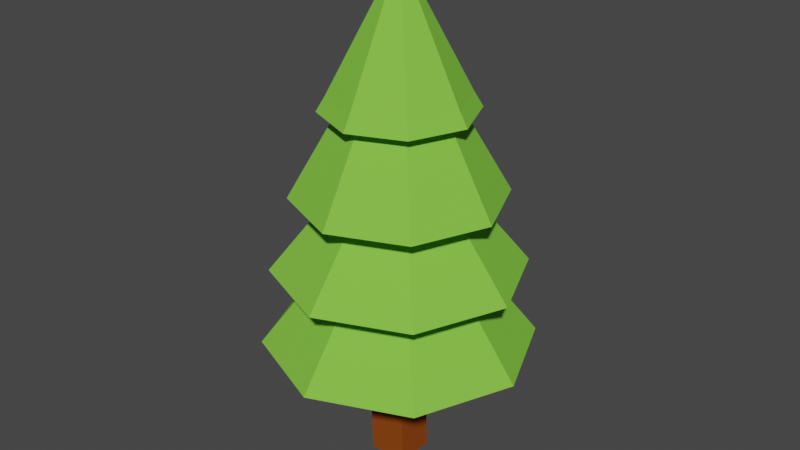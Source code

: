 # Source: Tree.blend  (saved by Blender 2.81.16; exported with 4.5.12 LTS)
import bpy
from mathutils import Matrix  # noqa: F401  (used for matrix-valued properties, if any)

bpy.ops.wm.read_factory_settings(use_empty=True)
scene = bpy.context.scene
scene.name = 'Scene'

# ---- collections
col_collection = bpy.data.collections.new('Collection'); scene.collection.children.link(col_collection)

# ---- materials (node trees are filled in below, after node groups)
mat_leaves = bpy.data.materials.new('Leaves')
mat_leaves.use_transparent_shadow = False
mat_leaves.diffuse_color = (0.2172, 0.5926, 0.06104, 1.0)
mat_leaves.roughness = 0.5
mat_leaves.metallic = 1.0
mat_trunk = bpy.data.materials.new('Trunk')
mat_trunk.use_transparent_shadow = False
mat_trunk.diffuse_color = (0.2668, 0.06368, 0.008474, 1.0)

# ---- material node trees

# ---- world
world_world = bpy.data.worlds.new('World'); scene.world = world_world
world_world.use_nodes = True; world_world.node_tree.nodes.clear()
_N = world_world.node_tree.nodes; _L = world_world.node_tree.links
n0 = _N.new('ShaderNodeOutputWorld'); n0.name = 'World Output'; n0.location = (300, 300)
n1 = _N.new('ShaderNodeBackground'); n1.name = 'Background'; n1.location = (10, 300)
n1.inputs[0].default_value = (0.05088, 0.05088, 0.05088, 1.0)
_L.new(n1.outputs[0], n0.inputs[0])
n0.is_active_output = True
world_world.color = (0.05088, 0.05088, 0.05088)
world_world.use_sun_shadow = False
world_world.sun_shadow_jitter_overblur = 0.0

# ---- meshes
me_cube_003 = bpy.data.meshes.new('Cube.003')
me_cube_003.from_pydata([(-0.0001529, 2.495, -0.5032), (-0.3539, 2.495, -0.3567), (-0.5004, 2.495, -0.002931), (-0.3539, 2.495, 0.3508), (-0.000153, 2.495, 0.4973), (0.3536, 2.495, 0.3508), (0.5001, 2.495, -0.002931), (0.3536, 2.495, -0.3567), (-0.0001528, 3.435, -0.002931), (0.6944, 1.938, -0.002931), (0.491, 1.938, 0.4882), (-0.000153, 1.938, 0.6916), (-0.4913, 1.938, 0.4882), (-0.6947, 1.938, -0.002931), (-0.4913, 1.938, -0.4941), (-0.0001529, 1.938, -0.6975), (-0.4439, 2.59, -0.002931), (-0.3139, 2.59, 0.3108), (-0.0001529, 2.59, -0.4466), (-0.3139, 2.59, -0.3167), (0.3136, 2.59, -0.3167), (0.3136, 2.59, 0.3108), (0.4436, 2.59, -0.002931), (-0.0001529, 2.59, 0.4408), (0.491, 1.938, -0.4941), (-0.3665, 2.507, -0.002931), (-0.2592, 2.507, 0.2561), (-0.000153, 2.507, -0.3693), (-0.2592, 2.507, -0.262), (0.2589, 2.507, -0.262), (0.2589, 2.507, 0.2561), (0.3662, 2.507, -0.002931), (-0.000153, 2.507, 0.3634), (0.8309, 1.441, -0.002931), (0.5875, 1.441, 0.5847), (-0.0001531, 1.441, 0.8281), (-0.5878, 1.441, 0.5847), (-0.8312, 1.441, -0.002931), (-0.5878, 1.441, -0.5906), (-0.0001531, 1.441, -0.834), (0.5875, 1.441, -0.5906), (-0.3665, 2.01, -0.002931), (-0.2592, 2.01, 0.2561), (-0.0001529, 2.01, -0.3693), (-0.2592, 2.01, -0.262), (0.2589, 2.01, -0.262), (0.2589, 2.01, 0.2561), (0.3662, 2.01, -0.002931), (-0.000153, 2.01, 0.3634), (0.9042, 0.9099, -0.002931), (0.6393, 0.9099, 0.6365), (-0.0001531, 0.9099, 0.9014), (-0.6396, 0.9099, 0.6365), (-0.9045, 0.9099, -0.002931), (-0.6396, 0.9099, -0.6424), (-0.0001531, 0.9099, -0.9073), (0.6393, 0.9099, -0.6424), (-0.3665, 1.601, -0.002931), (-0.2592, 1.601, 0.2561), (-0.0001531, 1.601, -0.3693), (-0.2592, 1.601, -0.262), (0.2589, 1.601, -0.262), (0.2589, 1.601, 0.2561), (0.3662, 1.601, -0.002931), (-0.0001531, 1.601, 0.3634), (-0.1321, 0.007885, 0.129), (-0.1321, 1.133, 0.129), (-0.1321, 0.007885, -0.1349), (-0.1321, 1.133, -0.1349), (0.1318, 0.007885, 0.129), (0.1318, 1.133, 0.129), (0.1318, 0.007885, -0.1349), (0.1318, 1.133, -0.1349), (-0.1389, 0.5002, 0.1358), (-0.1389, 0.5002, -0.1281), (0.125, 0.5002, -0.1281), (0.125, 0.5002, 0.1358), (-0.1253, 0.8641, 0.1565), (-0.1253, 0.8641, -0.1074), (0.1386, 0.8641, -0.1074), (0.1386, 0.8641, 0.1565), (0.1318, 0.6822, 0.1462), (-0.1321, 0.6822, 0.1462), (0.1318, 0.6822, -0.1177), (-0.1321, 0.6822, -0.1177), (-0.1287, 0.9988, 0.1427), (-0.1287, 0.9988, -0.1211), (0.1352, 0.9988, -0.1211), (0.1352, 0.9988, 0.1427)], [], [(17, 8, 16), (19, 8, 18), (18, 8, 20), (22, 8, 21), (23, 8, 17), (16, 8, 19), (20, 8, 22), (21, 8, 23), (5, 21, 23, 4), (7, 20, 22, 6), (2, 16, 19, 1), (4, 23, 17, 3), (6, 22, 21, 5), (0, 18, 20, 7), (1, 19, 18, 0), (3, 17, 16, 2), (10, 30, 32, 11), (24, 29, 31, 9), (13, 25, 28, 14), (11, 32, 26, 12), (9, 31, 30, 10), (15, 27, 29, 24), (14, 28, 27, 15), (12, 26, 25, 13), (34, 46, 48, 35), (40, 45, 47, 33), (37, 41, 44, 38), (35, 48, 42, 36), (33, 47, 46, 34), (39, 43, 45, 40), (38, 44, 43, 39), (36, 42, 41, 37), (50, 62, 64, 51), (56, 61, 63, 49), (53, 57, 60, 54), (51, 64, 58, 52), (49, 63, 62, 50), (55, 59, 61, 56), (54, 60, 59, 55), (52, 58, 57, 53), (55, 56, 49, 50, 51, 52, 53, 54), (1, 0, 7, 6, 5, 4, 3, 2), (15, 24, 9, 10, 11, 12, 13, 14), (39, 40, 33, 34, 35, 36, 37, 38), (85, 66, 68, 86), (86, 68, 72, 87), (87, 72, 70, 88), (88, 70, 66, 85), (72, 68, 66, 70), (69, 76, 73, 65), (71, 75, 76, 69), (67, 74, 75, 71), (65, 73, 74, 67), (81, 80, 77, 82), (83, 79, 80, 81), (84, 78, 79, 83), (82, 77, 78, 84), (73, 82, 84, 74), (74, 84, 83, 75), (75, 83, 81, 76), (76, 81, 82, 73), (80, 88, 85, 77), (79, 87, 88, 80), (78, 86, 87, 79), (77, 85, 86, 78)])
me_cube_003.polygons.foreach_set('use_smooth', [True] * 65)
me_cube_003.polygons.foreach_set('material_index', [0, 0, 0, 0, 0, 0, 0, 0, 0, 0, 0, 0, 0, 0, 0, 0, 0, 0, 0, 0, 0, 0, 0, 0, 0, 0, 0, 0, 0, 0, 0, 0, 0, 0, 0, 0, 0, 0, 0, 0, 0, 0, 0, 0, 0, 0, 0, 0, 0, 1, 1, 1, 1, 1, 1, 1, 1, 1, 1, 1, 1, 1, 1, 1, 1])
_k = set([(0, 1), (0, 7), (0, 18), (1, 2), (1, 19), (2, 3), (2, 16), (3, 4), (3, 17), (4, 5), (4, 23), (5, 6), (5, 21), (6, 7), (6, 22), (7, 20), (8, 16), (8, 17), (8, 18), (8, 19), (8, 20), (8, 21), (8, 22), (8, 23), (9, 10), (9, 24), (9, 31), (10, 11), (10, 30), (11, 12), (11, 32), (12, 13), (12, 26), (13, 14), (13, 25), (14, 15), (14, 28), (15, 24), (15, 27), (16, 17), (16, 19), (17, 23), (18, 19), (18, 20), (20, 22), (21, 22), (21, 23), (24, 29), (33, 34), (33, 40), (33, 47), (34, 35), (34, 46), (35, 36), (35, 48), (36, 37), (36, 42), (37, 38), (37, 41), (38, 39), (38, 44), (39, 40), (39, 43), (40, 45), (49, 50), (49, 56), (49, 63), (50, 51), (50, 62), (51, 52), (51, 64), (52, 53), (52, 58), (53, 54), (53, 57), (54, 55), (54, 60), (55, 56), (55, 59), (56, 61), (65, 73), (66, 68), (66, 70), (66, 85), (67, 74), (68, 72), (68, 86), (69, 76), (70, 72), (70, 88), (71, 75), (72, 87), (73, 74), (73, 76), (73, 82), (74, 75), (74, 84), (75, 76), (75, 83), (76, 81), (77, 78), (77, 80), (77, 82), (77, 85), (78, 79), (78, 84), (78, 86), (79, 80), (79, 83), (79, 87), (80, 81), (80, 88)])
me_cube_003.attributes.new('sharp_edge', 'BOOLEAN', 'EDGE').data.foreach_set('value', [ (min(e.vertices), max(e.vertices)) in _k for e in me_cube_003.edges])
_uv = me_cube_003.uv_layers.new(name='UVMap')
_uv.uv.foreach_set('vector', [0.161, 0.02897, 0.161, 0.02897, 0.161, 0.02897, 0.161, 0.02897, 0.161, 0.02897, 0.161, 0.02897, 0.161, 0.02897, 0.161, 0.02897, 0.161, 0.02897, 0.161, 0.02897, 0.161, 0.02897, 0.161, 0.02897, 0.161, 0.02897, 0.161, 0.02897, 0.161, 0.02897, 0.161, 0.02897, 0.161, 0.02897, 0.161, 0.02897, 0.161, 0.02897, 0.161, 0.02897, 0.161, 0.02897, 0.161, 0.02897, 0.161, 0.02897, 0.161, 0.02897, 0.161, 0.02897, 0.161, 0.02897, 0.161, 0.02897, 0.161, 0.02897, 0.161, 0.02897, 0.161, 0.02897, 0.161, 0.02897, 0.161, 0.02897, 0.161, 0.02897, 0.161, 0.02897, 0.161, 0.02897, 0.161, 0.02897, 0.161, 0.02897, 0.161, 0.02897, 0.161, 0.02897, 0.161, 0.02897, 0.161, 0.02897, 0.161, 0.02897, 0.161, 0.02897, 0.161, 0.02897, 0.161, 0.02897, 0.161, 0.02897, 0.161, 0.02897, 0.161, 0.02897, 0.161, 0.02897, 0.161, 0.02897, 0.161, 0.02897, 0.161, 0.02897, 0.161, 0.02897, 0.161, 0.02897, 0.161, 0.02897, 0.161, 0.02897, 0.174, 0.04482, 0.1726, 0.05993, 0.161, 0.05211, 0.1712, 0.04039, 0.1814, 0.04869, 0.1961, 0.05053, 0.186, 0.05967, 0.1774, 0.04736, 0.1801, 0.04166, 0.1713, 0.02909, 0.185, 0.02898, 0.1833, 0.04421, 0.1712, 0.04039, 0.161, 0.05211, 0.161, 0.03838, 0.1762, 0.04027, 0.1774, 0.04736, 0.186, 0.05967, 0.1726, 0.05993, 0.174, 0.04482, 0.1856, 0.04832, 0.1961, 0.0371, 0.1961, 0.05053, 0.1814, 0.04869, 0.1833, 0.04421, 0.185, 0.02898, 0.1961, 0.0371, 0.1856, 0.04832, 0.1762, 0.04027, 0.161, 0.03838, 0.1713, 0.02909, 0.1801, 0.04166, 0.1723, 0.0774, 0.191, 0.06864, 0.191, 0.08132, 0.1712, 0.07387, 0.1786, 0.07915, 0.1699, 0.05995, 0.1826, 0.05995, 0.1751, 0.07985, 0.1769, 0.07056, 0.1695, 0.09033, 0.161, 0.0815, 0.1799, 0.07285, 0.1712, 0.07387, 0.191, 0.08132, 0.182, 0.09037, 0.1732, 0.07102, 0.1751, 0.07985, 0.1826, 0.05995, 0.191, 0.06864, 0.1723, 0.0774, 0.1808, 0.07636, 0.161, 0.06876, 0.1699, 0.05995, 0.1786, 0.07915, 0.1799, 0.07285, 0.161, 0.0815, 0.161, 0.06876, 0.1808, 0.07636, 0.1732, 0.07102, 0.182, 0.09037, 0.1695, 0.09033, 0.1769, 0.07056, 0.2094, 0.07976, 0.1991, 0.05995, 0.2105, 0.06019, 0.2035, 0.08146, 0.211, 0.06882, 0.191, 0.0793, 0.191, 0.06786, 0.2124, 0.07452, 0.1969, 0.07313, 0.2185, 0.08017, 0.2107, 0.08762, 0.2005, 0.06846, 0.2035, 0.08146, 0.2105, 0.06019, 0.2185, 0.06851, 0.1983, 0.07866, 0.2124, 0.07452, 0.191, 0.06786, 0.1991, 0.05995, 0.2094, 0.07976, 0.206, 0.06605, 0.1992, 0.08747, 0.191, 0.0793, 0.211, 0.06882, 0.2005, 0.06846, 0.2107, 0.08762, 0.1992, 0.08747, 0.206, 0.06605, 0.1983, 0.07866, 0.2185, 0.06851, 0.2185, 0.08017, 0.1969, 0.07313, 0.206, 0.06605, 0.211, 0.06882, 0.2124, 0.07452, 0.2094, 0.07976, 0.2035, 0.08146, 0.1983, 0.07866, 0.1969, 0.07313, 0.2005, 0.06846, 0.161, 0.02897, 0.161, 0.02897, 0.161, 0.02897, 0.161, 0.02897, 0.161, 0.02897, 0.161, 0.02897, 0.161, 0.02897, 0.161, 0.02897, 0.1856, 0.04832, 0.1814, 0.04869, 0.1774, 0.04736, 0.174, 0.04482, 0.1712, 0.04039, 0.1762, 0.04027, 0.1801, 0.04166, 0.1833, 0.04421, 0.1808, 0.07636, 0.1786, 0.07915, 0.1751, 0.07985, 0.1723, 0.0774, 0.1712, 0.07387, 0.1732, 0.07102, 0.1769, 0.07056, 0.1799, 0.07285, 0.06641, 0.01338, 0.07138, 0.01338, 0.07138, 0.03504, 0.06641, 0.03504, 0.06641, 0.03504, 0.07138, 0.03504, 0.07138, 0.0567, 0.06641, 0.0567, 0.06641, 0.0567, 0.07138, 0.0567, 0.07138, 0.07836, 0.06641, 0.07836, 0.06641, 0.07836, 0.07138, 0.07836, 0.07138, 0.1, 0.06641, 0.1, 0.07138, 0.0567, 0.09304, 0.0567, 0.09304, 0.07836, 0.07138, 0.07836, 0.04972, 0.07836, 0.05462, 0.07836, 0.05462, 0.1, 0.04972, 0.1, 0.04972, 0.0567, 0.05462, 0.0567, 0.05462, 0.07836, 0.04972, 0.07836, 0.04972, 0.03504, 0.05462, 0.03504, 0.05462, 0.0567, 0.04972, 0.0567, 0.04972, 0.01338, 0.05462, 0.01338, 0.05462, 0.03504, 0.04972, 0.03504, 0.05803, 0.07836, 0.06144, 0.07836, 0.06144, 0.1, 0.05803, 0.1, 0.05803, 0.0567, 0.06144, 0.0567, 0.06144, 0.07836, 0.05803, 0.07836, 0.05803, 0.03504, 0.06144, 0.03504, 0.06144, 0.0567, 0.05803, 0.0567, 0.05803, 0.01338, 0.06144, 0.01338, 0.06144, 0.03504, 0.05803, 0.03504, 0.05462, 0.01338, 0.05803, 0.01338, 0.05803, 0.03504, 0.05462, 0.03504, 0.05462, 0.03504, 0.05803, 0.03504, 0.05803, 0.0567, 0.05462, 0.0567, 0.05462, 0.0567, 0.05803, 0.0567, 0.05803, 0.07836, 0.05462, 0.07836, 0.05462, 0.07836, 0.05803, 0.07836, 0.05803, 0.1, 0.05462, 0.1, 0.06144, 0.07836, 0.06641, 0.07836, 0.06641, 0.1, 0.06144, 0.1, 0.06144, 0.0567, 0.06641, 0.0567, 0.06641, 0.07836, 0.06144, 0.07836, 0.06144, 0.03504, 0.06641, 0.03504, 0.06641, 0.0567, 0.06144, 0.0567, 0.06144, 0.01338, 0.06641, 0.01338, 0.06641, 0.03504, 0.06144, 0.03504])
me_cube_003.materials.append(mat_leaves)
me_cube_003.materials.append(mat_trunk)
me_cube_003.use_remesh_fix_poles = True
me_cube_003.use_remesh_preserve_attributes = False
me_cube_003.use_mirror_vertex_groups = False
me_cube_003.update()
me_cube_003.normals_split_custom_set([tuple(v) for v in zip(*[iter([-0.8311, 0.4368, 0.3442, -0.8311, 0.4368, 0.3442, -0.8311, 0.4368, 0.3442, -0.3443, 0.4368, -0.8311, -0.3443, 0.4368, -0.8311, -0.3443, 0.4368, -0.8311, 0.3443, 0.4368, -0.8311, 0.3443, 0.4368, -0.8311, 0.3443, 0.4368, -0.8311, 0.8311, 0.4368, 0.3442, 0.8311, 0.4368, 0.3442, 0.8311, 0.4368, 0.3442, -0.3442, 0.4368, 0.8311, -0.3442, 0.4368, 0.8311, -0.3442, 0.4368, 0.8311, -0.8311, 0.4368, -0.3442, -0.8311, 0.4368, -0.3442, -0.8311, 0.4368, -0.3442, 0.8311, 0.4368, -0.3442, 0.8311, 0.4368, -0.3442, 0.8311, 0.4368, -0.3442, 0.3443, 0.4368, 0.8311, 0.3443, 0.4368, 0.8311, 0.3443, 0.4368, 0.8311, 0.3354, 0.4817, 0.8096, 0.3354, 0.4817, 0.8096, 0.3354, 0.4817, 0.8096, 0.3354, 0.4817, 0.8096, 0.8096, 0.4817, -0.3354, 0.8096, 0.4817, -0.3354, 0.8096, 0.4817, -0.3354, 0.8096, 0.4817, -0.3354, -0.8096, 0.4817, -0.3354, -0.8096, 0.4817, -0.3354, -0.8096, 0.4817, -0.3354, -0.8096, 0.4817, -0.3354, -0.3354, 0.4817, 0.8096, -0.3354, 0.4817, 0.8096, -0.3354, 0.4817, 0.8096, -0.3354, 0.4817, 0.8096, 0.8096, 0.4817, 0.3354, 0.8096, 0.4817, 0.3354, 0.8096, 0.4817, 0.3354, 0.8096, 0.4817, 0.3354, 0.3354, 0.4817, -0.8096, 0.3354, 0.4817, -0.8096, 0.3354, 0.4817, -0.8096, 0.3354, 0.4817, -0.8096, -0.3354, 0.4817, -0.8096, -0.3354, 0.4817, -0.8096, -0.3354, 0.4817, -0.8096, -0.3354, 0.4817, -0.8096, -0.8096, 0.4817, 0.3354, -0.8096, 0.4817, 0.3354, -0.8096, 0.4817, 0.3354, -0.8096, 0.4817, 0.3354, 0.3377, 0.4704, 0.8153, 0.3377, 0.4704, 0.8153, 0.3377, 0.4704, 0.8153, 0.3377, 0.4704, 0.8153, 0.8153, 0.4704, -0.3377, 0.8153, 0.4704, -0.3377, 0.8153, 0.4704, -0.3377, 0.8153, 0.4704, -0.3377, -0.8153, 0.4704, -0.3377, -0.8153, 0.4704, -0.3377, -0.8153, 0.4704, -0.3377, -0.8153, 0.4704, -0.3377, -0.3377, 0.4704, 0.8153, -0.3377, 0.4704, 0.8153, -0.3377, 0.4704, 0.8153, -0.3377, 0.4704, 0.8153, 0.8153, 0.4704, 0.3377, 0.8153, 0.4704, 0.3377, 0.8153, 0.4704, 0.3377, 0.8153, 0.4704, 0.3377, 0.3377, 0.4704, -0.8153, 0.3377, 0.4704, -0.8153, 0.3377, 0.4704, -0.8153, 0.3377, 0.4704, -0.8153, -0.3377, 0.4704, -0.8153, -0.3377, 0.4704, -0.8153, -0.3377, 0.4704, -0.8153, -0.3377, 0.4704, -0.8153, -0.8153, 0.4704, 0.3377, -0.8153, 0.4704, 0.3377, -0.8153, 0.4704, 0.3377, -0.8153, 0.4704, 0.3377, 0.3054, 0.6024, 0.7374, 0.3054, 0.6024, 0.7374, 0.3054, 0.6024, 0.7374, 0.3054, 0.6024, 0.7374, 0.7374, 0.6024, -0.3054, 0.7374, 0.6024, -0.3054, 0.7374, 0.6024, -0.3054, 0.7374, 0.6024, -0.3054, -0.7374, 0.6024, -0.3054, -0.7374, 0.6024, -0.3054, -0.7374, 0.6024, -0.3054, -0.7374, 0.6024, -0.3054, -0.3054, 0.6024, 0.7374, -0.3054, 0.6024, 0.7374, -0.3054, 0.6024, 0.7374, -0.3054, 0.6024, 0.7374, 0.7374, 0.6024, 0.3054, 0.7374, 0.6024, 0.3054, 0.7374, 0.6024, 0.3054, 0.7374, 0.6024, 0.3054, 0.3054, 0.6024, -0.7374, 0.3054, 0.6024, -0.7374, 0.3054, 0.6024, -0.7374, 0.3054, 0.6024, -0.7374, -0.3054, 0.6024, -0.7374, -0.3054, 0.6024, -0.7374, -0.3054, 0.6024, -0.7374, -0.3054, 0.6024, -0.7374, -0.7374, 0.6024, 0.3054, -0.7374, 0.6024, 0.3054, -0.7374, 0.6024, 0.3054, -0.7374, 0.6024, 0.3054, 0.3107, 0.5837, 0.7502, 0.3107, 0.5837, 0.7502, 0.3107, 0.5837, 0.7502, 0.3107, 0.5837, 0.7502, 0.7502, 0.5837, -0.3107, 0.7502, 0.5837, -0.3107, 0.7502, 0.5837, -0.3107, 0.7502, 0.5837, -0.3107, -0.7502, 0.5837, -0.3107, -0.7502, 0.5837, -0.3107, -0.7502, 0.5837, -0.3107, -0.7502, 0.5837, -0.3107, -0.3107, 0.5837, 0.7502, -0.3107, 0.5837, 0.7502, -0.3107, 0.5837, 0.7502, -0.3107, 0.5837, 0.7502, 0.7502, 0.5837, 0.3107, 0.7502, 0.5837, 0.3107, 0.7502, 0.5837, 0.3107, 0.7502, 0.5837, 0.3107, 0.3107, 0.5837, -0.7502, 0.3107, 0.5837, -0.7502, 0.3107, 0.5837, -0.7502, 0.3107, 0.5837, -0.7502, -0.3107, 0.5837, -0.7502, -0.3107, 0.5837, -0.7502, -0.3107, 0.5837, -0.7502, -0.3107, 0.5837, -0.7502, -0.7502, 0.5837, 0.3107, -0.7502, 0.5837, 0.3107, -0.7502, 0.5837, 0.3107, -0.7502, 0.5837, 0.3107, 0.0, -1.0, -5.153e-08, 0.0, -1.0, -5.153e-08, 0.0, -1.0, -5.153e-08, 0.0, -1.0, -5.153e-08, 0.0, -1.0, -5.153e-08, 0.0, -1.0, -5.153e-08, 0.0, -1.0, -5.153e-08, 0.0, -1.0, -5.153e-08, -6.979e-08, -1.0, -4.21e-08, -6.979e-08, -1.0, -4.21e-08, -6.979e-08, -1.0, -4.21e-08, -6.979e-08, -1.0, -4.21e-08, -6.979e-08, -1.0, -4.21e-08, -6.979e-08, -1.0, -4.21e-08, -6.979e-08, -1.0, -4.21e-08, -6.979e-08, -1.0, -4.21e-08, 0.0, -1.0, 8.736e-08, 0.0, -1.0, 8.736e-08, 0.0, -1.0, 8.736e-08, 0.0, -1.0, 8.736e-08, 0.0, -1.0, 8.736e-08, 0.0, -1.0, 8.736e-08, 0.0, -1.0, 8.736e-08, 0.0, -1.0, 8.736e-08, 0.0, -1.0, -6.102e-08, 0.0, -1.0, -6.102e-08, 0.0, -1.0, -6.102e-08, 0.0, -1.0, -6.102e-08, 0.0, -1.0, -6.102e-08, 0.0, -1.0, -6.102e-08, 0.0, -1.0, -6.102e-08, 0.0, -1.0, -6.102e-08, -0.9997, -0.02528, 4.186e-07, -0.9997, -0.02528, 3.733e-07, -0.9997, -0.02528, 3.733e-07, -0.9997, -0.02528, 4.131e-07, 3.931e-08, -0.1015, -0.9948, 5.214e-08, -0.1015, -0.9948, 5.214e-08, -0.1015, -0.9948, 3.89e-08, -0.1015, -0.9948, 0.9997, 0.02528, 6.656e-07, 0.9997, 0.02528, 7.728e-07, 0.9997, 0.02528, 7.728e-07, 0.9997, 0.02528, 6.508e-07, 7.779e-08, 0.1015, 0.9948, 1.043e-07, 0.1015, 0.9948, 1.043e-07, 0.1015, 0.9948, 7.862e-08, 0.1015, 0.9948, 0.0, 1.0, 4.28e-07, 0.0, 1.0, 4.28e-07, 0.0, 1.0, 4.28e-07, 0.0, 1.0, 4.28e-07, 2.294e-07, -0.01383, 0.9999, 2.294e-07, -0.01383, 0.9999, 2.294e-07, -0.01383, 0.9999, 2.294e-07, -0.01383, 0.9999, 0.9999, 0.01383, 3.387e-07, 0.9999, 0.01383, 3.387e-07, 0.9999, 0.01383, 3.387e-07, 0.9999, 0.01383, 3.387e-07, -1.147e-07, 0.01383, -0.9999, -1.147e-07, 0.01383, -0.9999, -1.147e-07, 0.01383, -0.9999, -1.147e-07, 0.01383, -0.9999, -0.9999, -0.01383, 1.004e-07, -0.9999, -0.01383, 1.004e-07, -0.9999, -0.01383, 1.004e-07, -0.9999, -0.01383, 1.004e-07, 2.73e-07, -0.05674, 0.9984, 3.486e-07, -0.05674, 0.9984, 3.486e-07, -0.05674, 0.9984, 2.693e-07, -0.05674, 0.9984, 0.9993, -0.03741, 3.673e-07, 0.9993, -0.03741, 3.974e-07, 0.9993, -0.03741, 3.974e-07, 0.9993, -0.03741, 3.694e-07, 3.782e-08, 0.05674, -0.9984, 7.747e-08, 0.05674, -0.9984, 7.747e-08, 0.05674, -0.9984, 3.966e-08, 0.05674, -0.9984, -0.9993, 0.03741, 4.16e-07, -0.9993, 0.03741, 5.234e-07, -0.9993, 0.03741, 5.234e-07, -0.9993, 0.03741, 4.079e-07, -0.9993, 0.03741, 3.005e-07, -0.9993, 0.03741, 4.16e-07, -0.9993, 0.03741, 4.079e-07, -0.9993, 0.03741, 3.005e-07, 0.0, 0.05674, -0.9984, 3.782e-08, 0.05674, -0.9984, 3.966e-08, 0.05674, -0.9984, 0.0, 0.05674, -0.9984, 0.9993, -0.03741, 3.393e-07, 0.9993, -0.03741, 3.673e-07, 0.9993, -0.03741, 3.694e-07, 0.9993, -0.03741, 3.393e-07, 1.937e-07, -0.05674, 0.9984, 2.73e-07, -0.05674, 0.9984, 2.693e-07, -0.05674, 0.9984, 1.937e-07, -0.05674, 0.9984, 5.214e-08, 0.1015, 0.9948, 7.779e-08, 0.1015, 0.9948, 7.862e-08, 0.1015, 0.9948, 5.214e-08, 0.1015, 0.9948, 0.9997, 0.02528, 5.436e-07, 0.9997, 0.02528, 6.656e-07, 0.9997, 0.02528, 6.508e-07, 0.9997, 0.02528, 5.436e-07, 2.607e-08, -0.1015, -0.9948, 3.931e-08, -0.1015, -0.9948, 3.89e-08, -0.1015, -0.9948, 2.607e-08, -0.1015, -0.9948, -0.9997, -0.02528, 4.584e-07, -0.9997, -0.02528, 4.186e-07, -0.9997, -0.02528, 4.131e-07, -0.9997, -0.02528, 4.584e-07])] * 3)])

# ---- objects
ob_tree = bpy.data.objects.new('Tree', me_cube_003)

# ---- transforms, parenting, visibility, modifiers, constraints
ob_tree.location = (0.0, 0.0, 0.0)
ob_tree.rotation_euler = (1.571, -0.0, 0.0)
ob_tree.color = (0.8, 0.8, 0.8, 1.0)
ob_tree.lineart.crease_threshold = 0.0

# ---- collection membership
col_collection.objects.link(ob_tree)

# ---- scene / render settings (as saved in the file)
scene.frame_start = 1; scene.frame_end = 250; scene.frame_set(1)
scene.render.engine = 'BLENDER_EEVEE_NEXT'
scene.cycles.use_denoising = False
scene.cycles.samples = 128
scene.cycles.sampling_pattern = 'TABULATED_SOBOL'
scene.cycles.use_adaptive_sampling = False
scene.cycles.use_light_tree = False
scene.view_settings.view_transform = 'Filmic'
bpy.context.view_layer.update()

# ---- added for rendering (the .blend has no active camera and no usable light): camera, sun
cam_auto = bpy.data.cameras.new('AutoCamera')
cam_auto.lens = 50.0
cam_auto.sensor_width = 36.0
cam_auto.clip_end = 1000.0
ob_auto_camera = bpy.data.objects.new('AutoCamera', cam_auto)
scene.collection.objects.link(ob_auto_camera)
ob_auto_camera.location = (3.95634, -4.74486, 4.88651)
ob_auto_camera.rotation_euler = (1.09748, -7.21219e-08, 0.694738)
scene.camera = ob_auto_camera
light_auto_sun = bpy.data.lights.new('AutoSun', 'SUN')
light_auto_sun.energy = 3.0
light_auto_sun.angle = 0.0523599
ob_auto_sun = bpy.data.objects.new('AutoSun', light_auto_sun)
scene.collection.objects.link(ob_auto_sun)
ob_auto_sun.rotation_euler = (0.872665, 0.174533, 0.523599)
bpy.context.view_layer.update()
